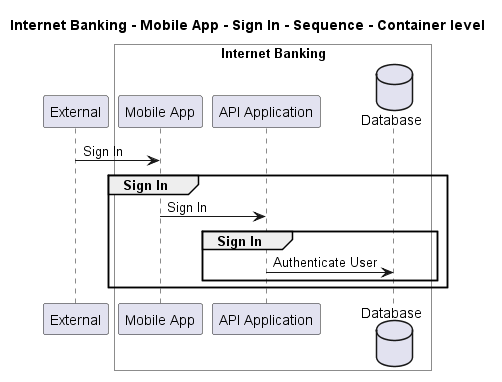

The diagram above was rendered by PlantUML. Its source (embedded in the PNG):
@startuml
!pragma layout smetana

title Internet Banking - Mobile App - Sign In - Sequence - Container level

participant "External" as C4InterFlow.SoftwareSystems.ExternalSystem

box "Internet Banking" #White
    participant "Mobile App" as BigBankPlc.SoftwareSystems.InternetBanking.Containers.MobileApp
    participant "API Application" as BigBankPlc.SoftwareSystems.InternetBanking.Containers.APIApplication
    database "Database" as BigBankPlc.SoftwareSystems.InternetBanking.Containers.Database
end box


C4InterFlow.SoftwareSystems.ExternalSystem -> BigBankPlc.SoftwareSystems.InternetBanking.Containers.MobileApp : Sign In
group Sign In
BigBankPlc.SoftwareSystems.InternetBanking.Containers.MobileApp -> BigBankPlc.SoftwareSystems.InternetBanking.Containers.APIApplication : Sign In
group Sign In
BigBankPlc.SoftwareSystems.InternetBanking.Containers.APIApplication -> BigBankPlc.SoftwareSystems.InternetBanking.Containers.Database : Authenticate User
end
end


@enduml